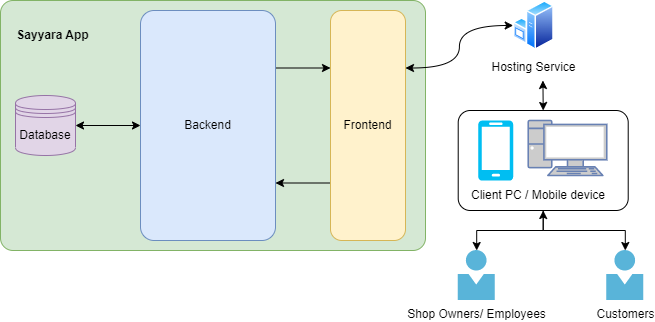

The diagram above was exported from draw.io. Its source (the exported page's mxGraphModel, read from the mxfile embedded in the PNG):
<mxGraphModel dx="1422" dy="772" grid="1" gridSize="10" guides="1" tooltips="1" connect="1" arrows="1" fold="1" page="1" pageScale="1" pageWidth="850" pageHeight="1100" math="0" shadow="0">
  <root>
    <mxCell id="0" />
    <mxCell id="1" parent="0" />
    <mxCell id="n33P3t5EpXhuIZoSTv0e-23" style="edgeStyle=orthogonalEdgeStyle;rounded=0;orthogonalLoop=1;jettySize=auto;html=1;exitX=0.5;exitY=1;exitDx=0;exitDy=0;" parent="1" source="n33P3t5EpXhuIZoSTv0e-17" target="n33P3t5EpXhuIZoSTv0e-14" edge="1">
      <mxGeometry relative="1" as="geometry" />
    </mxCell>
    <mxCell id="n33P3t5EpXhuIZoSTv0e-24" style="edgeStyle=orthogonalEdgeStyle;rounded=0;orthogonalLoop=1;jettySize=auto;html=1;exitX=0.5;exitY=1;exitDx=0;exitDy=0;startArrow=classic;startFill=1;" parent="1" source="n33P3t5EpXhuIZoSTv0e-17" target="n33P3t5EpXhuIZoSTv0e-15" edge="1">
      <mxGeometry relative="1" as="geometry" />
    </mxCell>
    <mxCell id="n33P3t5EpXhuIZoSTv0e-26" style="edgeStyle=orthogonalEdgeStyle;rounded=0;orthogonalLoop=1;jettySize=auto;html=1;exitX=0.5;exitY=0;exitDx=0;exitDy=0;startArrow=classic;startFill=1;" parent="1" source="n33P3t5EpXhuIZoSTv0e-17" edge="1">
      <mxGeometry relative="1" as="geometry">
        <mxPoint x="582.4285714285713" y="390" as="targetPoint" />
      </mxGeometry>
    </mxCell>
    <mxCell id="n33P3t5EpXhuIZoSTv0e-17" value="" style="rounded=1;whiteSpace=wrap;html=1;arcSize=12;" parent="1" vertex="1">
      <mxGeometry x="497.71" y="420" width="170" height="100" as="geometry" />
    </mxCell>
    <mxCell id="n33P3t5EpXhuIZoSTv0e-1" value="" style="rounded=1;html=1;labelPosition=right;verticalLabelPosition=top;align=left;verticalAlign=bottom;arcSize=5;fillColor=#d5e8d4;strokeColor=#82b366;whiteSpace=wrap;" parent="1" vertex="1">
      <mxGeometry x="40" y="310" width="425" height="250" as="geometry" />
    </mxCell>
    <mxCell id="n33P3t5EpXhuIZoSTv0e-31" style="edgeStyle=orthogonalEdgeStyle;rounded=0;orthogonalLoop=1;jettySize=auto;html=1;exitX=0;exitY=0.75;exitDx=0;exitDy=0;entryX=1;entryY=0.75;entryDx=0;entryDy=0;startArrow=none;startFill=0;" parent="1" source="n33P3t5EpXhuIZoSTv0e-3" target="n33P3t5EpXhuIZoSTv0e-4" edge="1">
      <mxGeometry relative="1" as="geometry" />
    </mxCell>
    <mxCell id="n33P3t5EpXhuIZoSTv0e-34" style="edgeStyle=orthogonalEdgeStyle;rounded=0;orthogonalLoop=1;jettySize=auto;html=1;exitX=1;exitY=0.25;exitDx=0;exitDy=0;entryX=0;entryY=0.5;entryDx=0;entryDy=0;startArrow=classic;startFill=1;curved=1;" parent="1" source="n33P3t5EpXhuIZoSTv0e-3" target="n33P3t5EpXhuIZoSTv0e-20" edge="1">
      <mxGeometry relative="1" as="geometry" />
    </mxCell>
    <mxCell id="n33P3t5EpXhuIZoSTv0e-3" value="Frontend" style="rounded=1;whiteSpace=wrap;html=1;fillColor=#fff2cc;strokeColor=#d6b656;" parent="1" vertex="1">
      <mxGeometry x="370" y="320" width="75" height="230" as="geometry" />
    </mxCell>
    <mxCell id="n33P3t5EpXhuIZoSTv0e-30" style="edgeStyle=orthogonalEdgeStyle;rounded=0;orthogonalLoop=1;jettySize=auto;html=1;exitX=1;exitY=0.25;exitDx=0;exitDy=0;entryX=0;entryY=0.25;entryDx=0;entryDy=0;startArrow=none;startFill=0;" parent="1" source="n33P3t5EpXhuIZoSTv0e-4" target="n33P3t5EpXhuIZoSTv0e-3" edge="1">
      <mxGeometry relative="1" as="geometry" />
    </mxCell>
    <mxCell id="n33P3t5EpXhuIZoSTv0e-4" value="Backend" style="rounded=1;whiteSpace=wrap;html=1;fillColor=#dae8fc;strokeColor=#6c8ebf;arcSize=10;" parent="1" vertex="1">
      <mxGeometry x="180" y="320" width="135" height="230" as="geometry" />
    </mxCell>
    <mxCell id="n33P3t5EpXhuIZoSTv0e-32" style="edgeStyle=orthogonalEdgeStyle;rounded=0;orthogonalLoop=1;jettySize=auto;html=1;exitX=1;exitY=0.5;exitDx=0;exitDy=0;startArrow=classic;startFill=1;" parent="1" source="n33P3t5EpXhuIZoSTv0e-6" target="n33P3t5EpXhuIZoSTv0e-4" edge="1">
      <mxGeometry relative="1" as="geometry" />
    </mxCell>
    <mxCell id="n33P3t5EpXhuIZoSTv0e-6" value="Database" style="shape=datastore;whiteSpace=wrap;html=1;rounded=1;fillColor=#e1d5e7;strokeColor=#9673a6;" parent="1" vertex="1">
      <mxGeometry x="55" y="405" width="60" height="60" as="geometry" />
    </mxCell>
    <mxCell id="n33P3t5EpXhuIZoSTv0e-10" value="" style="fontColor=#0066CC;verticalAlign=top;verticalLabelPosition=bottom;labelPosition=center;align=center;html=1;outlineConnect=0;fillColor=#CCCCCC;strokeColor=#6881B3;gradientColor=none;gradientDirection=north;strokeWidth=2;shape=mxgraph.networks.pc;rounded=1;" parent="1" vertex="1">
      <mxGeometry x="567.71" y="430" width="78.57" height="55" as="geometry" />
    </mxCell>
    <mxCell id="n33P3t5EpXhuIZoSTv0e-12" value="" style="verticalLabelPosition=bottom;html=1;verticalAlign=top;align=center;strokeColor=none;fillColor=#00BEF2;shape=mxgraph.azure.mobile;pointerEvents=1;rounded=1;" parent="1" vertex="1">
      <mxGeometry x="517.71" y="430" width="35" height="60" as="geometry" />
    </mxCell>
    <mxCell id="n33P3t5EpXhuIZoSTv0e-14" value="Shop Owners/ Employees" style="sketch=0;aspect=fixed;html=1;points=[];align=center;image;fontSize=12;image=img/lib/mscae/Person.svg;rounded=1;" parent="1" vertex="1">
      <mxGeometry x="497.71" y="560" width="37" height="50" as="geometry" />
    </mxCell>
    <mxCell id="n33P3t5EpXhuIZoSTv0e-15" value="Customers" style="sketch=0;aspect=fixed;html=1;points=[];align=center;image;fontSize=12;image=img/lib/mscae/Person.svg;rounded=1;" parent="1" vertex="1">
      <mxGeometry x="646.2800000000001" y="560" width="37" height="50" as="geometry" />
    </mxCell>
    <mxCell id="n33P3t5EpXhuIZoSTv0e-18" value="Sayyara App" style="text;html=1;strokeColor=none;fillColor=none;align=center;verticalAlign=middle;whiteSpace=wrap;rounded=0;fontStyle=1" parent="1" vertex="1">
      <mxGeometry x="55" y="330" width="75" height="30" as="geometry" />
    </mxCell>
    <mxCell id="n33P3t5EpXhuIZoSTv0e-20" value="Hosting Service" style="aspect=fixed;perimeter=ellipsePerimeter;html=1;align=center;shadow=0;dashed=0;spacingTop=3;image;image=img/lib/active_directory/windows_server.svg;rounded=1;" parent="1" vertex="1">
      <mxGeometry x="552.71" y="310" width="41" height="50" as="geometry" />
    </mxCell>
    <mxCell id="n33P3t5EpXhuIZoSTv0e-25" value="Client PC / Mobile device" style="text;html=1;strokeColor=none;fillColor=none;align=center;verticalAlign=middle;whiteSpace=wrap;rounded=0;" parent="1" vertex="1">
      <mxGeometry x="497.71" y="490" width="160" height="30" as="geometry" />
    </mxCell>
  </root>
</mxGraphModel>